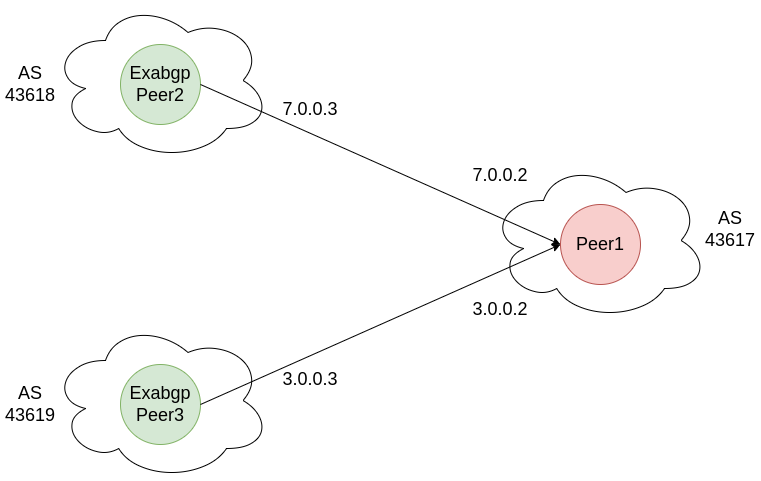

The diagram above was exported from draw.io. Its source (the exported page's mxGraphModel, read from the mxfile embedded in the PNG):
<mxGraphModel dx="1158" dy="805" grid="1" gridSize="10" guides="1" tooltips="1" connect="1" arrows="1" fold="1" page="1" pageScale="1" pageWidth="850" pageHeight="1100" math="0" shadow="0">
  <root>
    <mxCell id="0" />
    <mxCell id="1" parent="0" />
    <mxCell id="-abAvPP6zRef91wUVnTp-17" value="" style="ellipse;shape=cloud;whiteSpace=wrap;html=1;fontSize=18;fillColor=#FFFFFF;" vertex="1" parent="1">
      <mxGeometry x="568" y="196" width="220" height="160" as="geometry" />
    </mxCell>
    <mxCell id="-abAvPP6zRef91wUVnTp-16" value="" style="ellipse;shape=cloud;whiteSpace=wrap;html=1;fontSize=18;fillColor=#FFFFFF;" vertex="1" parent="1">
      <mxGeometry x="130" y="356" width="220" height="160" as="geometry" />
    </mxCell>
    <mxCell id="-abAvPP6zRef91wUVnTp-15" value="" style="ellipse;shape=cloud;whiteSpace=wrap;html=1;fontSize=18;fillColor=#FFFFFF;" vertex="1" parent="1">
      <mxGeometry x="130" y="36" width="220" height="160" as="geometry" />
    </mxCell>
    <mxCell id="-abAvPP6zRef91wUVnTp-1" value="&lt;font style=&quot;font-size: 18px;&quot;&gt;Peer1&lt;/font&gt;" style="ellipse;whiteSpace=wrap;html=1;aspect=fixed;fillColor=#f8cecc;strokeColor=#b85450;" vertex="1" parent="1">
      <mxGeometry x="640" y="240" width="80" height="80" as="geometry" />
    </mxCell>
    <mxCell id="-abAvPP6zRef91wUVnTp-2" value="&lt;font style=&quot;font-size: 18px;&quot;&gt;Exabgp&lt;br&gt;Peer2&lt;/font&gt;" style="ellipse;whiteSpace=wrap;html=1;aspect=fixed;fillColor=#d5e8d4;strokeColor=#82b366;" vertex="1" parent="1">
      <mxGeometry x="200" y="80" width="80" height="80" as="geometry" />
    </mxCell>
    <mxCell id="-abAvPP6zRef91wUVnTp-3" value="&lt;font style=&quot;font-size: 18px;&quot;&gt;Exabgp&lt;br&gt;Peer3&lt;/font&gt;" style="ellipse;whiteSpace=wrap;html=1;aspect=fixed;fillColor=#d5e8d4;strokeColor=#82b366;" vertex="1" parent="1">
      <mxGeometry x="200" y="400" width="80" height="80" as="geometry" />
    </mxCell>
    <mxCell id="-abAvPP6zRef91wUVnTp-13" value="" style="endArrow=classic;html=1;rounded=0;fontSize=18;entryX=0;entryY=0.5;entryDx=0;entryDy=0;exitX=1;exitY=0.5;exitDx=0;exitDy=0;" edge="1" parent="1" source="-abAvPP6zRef91wUVnTp-3" target="-abAvPP6zRef91wUVnTp-1">
      <mxGeometry width="50" height="50" relative="1" as="geometry">
        <mxPoint x="520" y="390" as="sourcePoint" />
        <mxPoint x="570" y="340" as="targetPoint" />
      </mxGeometry>
    </mxCell>
    <mxCell id="-abAvPP6zRef91wUVnTp-14" value="" style="endArrow=classic;html=1;rounded=0;fontSize=18;exitX=1;exitY=0.5;exitDx=0;exitDy=0;" edge="1" parent="1" source="-abAvPP6zRef91wUVnTp-2">
      <mxGeometry width="50" height="50" relative="1" as="geometry">
        <mxPoint x="530" y="410" as="sourcePoint" />
        <mxPoint x="640" y="280" as="targetPoint" />
      </mxGeometry>
    </mxCell>
    <mxCell id="-abAvPP6zRef91wUVnTp-19" value="AS 43618" style="text;html=1;strokeColor=none;fillColor=none;align=center;verticalAlign=middle;whiteSpace=wrap;rounded=0;fontSize=18;" vertex="1" parent="1">
      <mxGeometry x="80" y="105" width="60" height="30" as="geometry" />
    </mxCell>
    <mxCell id="-abAvPP6zRef91wUVnTp-21" value="AS 43619" style="text;html=1;strokeColor=none;fillColor=none;align=center;verticalAlign=middle;whiteSpace=wrap;rounded=0;fontSize=18;" vertex="1" parent="1">
      <mxGeometry x="80" y="425" width="60" height="30" as="geometry" />
    </mxCell>
    <mxCell id="-abAvPP6zRef91wUVnTp-22" value="AS 43617" style="text;html=1;strokeColor=none;fillColor=none;align=center;verticalAlign=middle;whiteSpace=wrap;rounded=0;fontSize=18;" vertex="1" parent="1">
      <mxGeometry x="780" y="250" width="60" height="30" as="geometry" />
    </mxCell>
    <mxCell id="-abAvPP6zRef91wUVnTp-23" value="7.0.0.3" style="text;html=1;strokeColor=none;fillColor=none;align=center;verticalAlign=middle;whiteSpace=wrap;rounded=0;fontSize=18;" vertex="1" parent="1">
      <mxGeometry x="360" y="130" width="60" height="30" as="geometry" />
    </mxCell>
    <mxCell id="-abAvPP6zRef91wUVnTp-24" value="7.0.0.2" style="text;html=1;strokeColor=none;fillColor=none;align=center;verticalAlign=middle;whiteSpace=wrap;rounded=0;fontSize=18;" vertex="1" parent="1">
      <mxGeometry x="550" y="196" width="60" height="30" as="geometry" />
    </mxCell>
    <mxCell id="-abAvPP6zRef91wUVnTp-25" value="3.0.0.2" style="text;html=1;strokeColor=none;fillColor=none;align=center;verticalAlign=middle;whiteSpace=wrap;rounded=0;fontSize=18;" vertex="1" parent="1">
      <mxGeometry x="550" y="330" width="60" height="30" as="geometry" />
    </mxCell>
    <mxCell id="-abAvPP6zRef91wUVnTp-26" value="3.0.0.3" style="text;html=1;strokeColor=none;fillColor=none;align=center;verticalAlign=middle;whiteSpace=wrap;rounded=0;fontSize=18;" vertex="1" parent="1">
      <mxGeometry x="360" y="400" width="60" height="30" as="geometry" />
    </mxCell>
  </root>
</mxGraphModel>